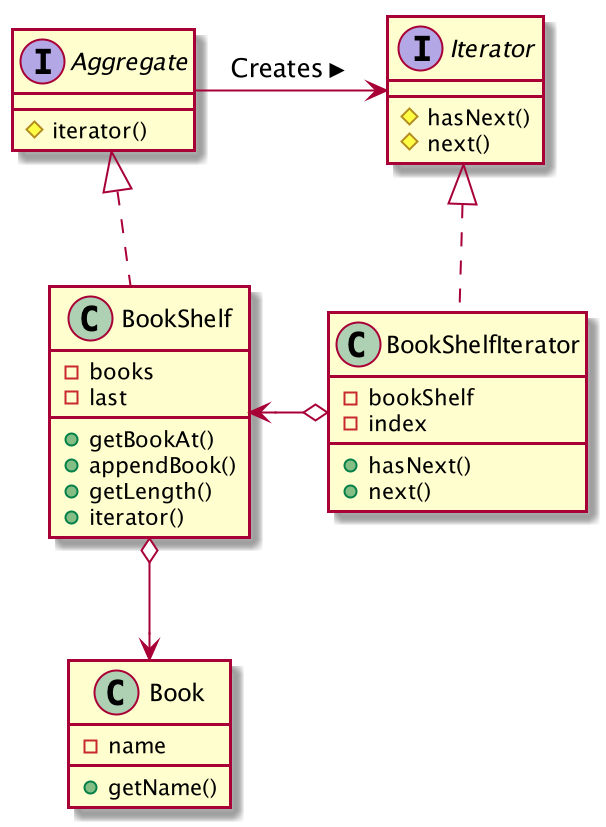

The diagram above was rendered by PlantUML. Its source (embedded in the PNG):
@startuml

interface Aggregate {
    #iterator()
}
class BookShelf {
    -books
    -last
    +getBookAt()
    +appendBook()
    +getLength()
    +iterator()
}
interface Iterator {
    #hasNext()
    #next()
}
class BookShelfIterator {
    -bookShelf
    -index
    +hasNext()
    +next()
}
class Book {
    -name
    +getName()
}

Aggregate <|..BookShelf
Iterator <|..BookShelfIterator
Aggregate -> Iterator : Creates >
BookShelf <-o BookShelfIterator
BookShelf o--> Book

@enduml